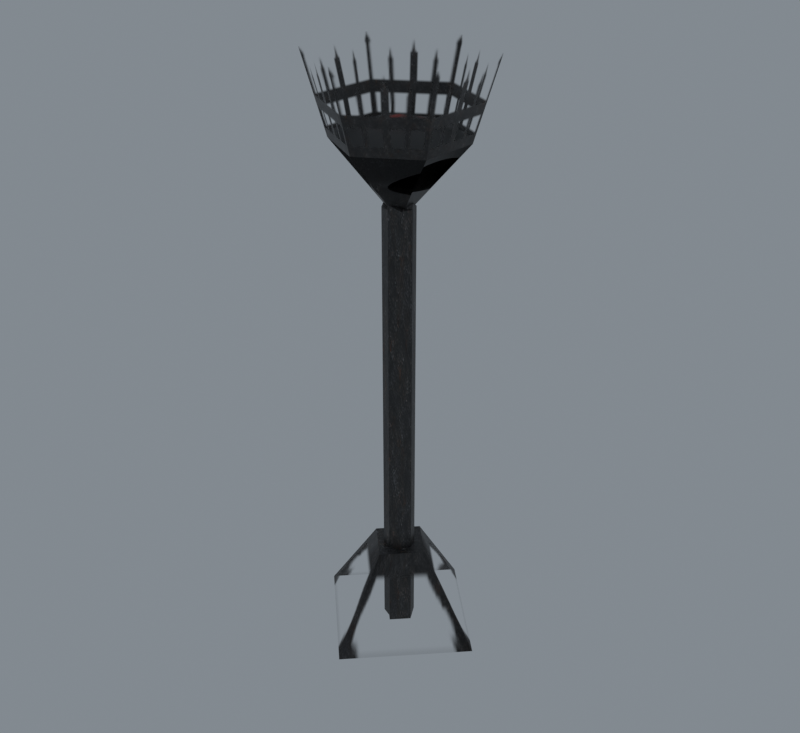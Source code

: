 # Source: import.blend  (saved by Blender 5.2.45; exported with 4.5.12 LTS)
import bpy
from mathutils import Matrix  # noqa: F401  (used for matrix-valued properties, if any)

bpy.ops.wm.read_factory_settings(use_empty=True)
scene = bpy.context.scene
scene.name = 'Beer01'

# ---- collections
col_collection = bpy.data.collections.new('Collection'); scene.collection.children.link(col_collection)

# ---- images (referenced by path relative to the original .blend; pixels are not part of the script)
import os
ASSET_DIR = os.environ.get("B2B_ASSET_DIR", "")  # directory of the original .blend (textures are referenced by path, not embedded)
HERE = os.path.dirname(os.path.abspath(__file__))  # packed textures are extracted next to this script under _unpacked/

def load_image(name, relpath, width, height, colorspace="sRGB"):
    """Load a texture the original file referenced (path relative to the .blend, or extracted next to this script)."""
    p = next((c for c in (os.path.join(HERE, relpath), os.path.join(ASSET_DIR, relpath)) if relpath and os.path.exists(c)), "")
    if p:
        img = bpy.data.images.load(p, check_existing=True)
        img.name = name
    else:  # same state as the original file: an image datablock whose file is absent (Cycles renders it pink)
        img = bpy.data.images.new(name, width, height)
        img.source = "FILE"
        img.filepath = "//" + (relpath or name)
    img.colorspace_settings.name = colorspace
    return img
img_light_tga = load_image('light.tga', '_unpacked/light.4a413f50.tga', 256, 256, 'sRGB')
img_light2_jpg = load_image('light2.jpg', '_unpacked/light2.f58b892f.jpg', 512, 512, 'sRGB')
img_light3_jpg = load_image('light3.jpg', '_unpacked/light3.e76fb0c0.jpg', 32, 32, 'sRGB')

# ---- materials (node trees are filled in below, after node groups)
mat_light_tga = bpy.data.materials.new('light.tga')
mat_light_tga.diffuse_color = (0.4502, 0.8746, 0.6224, 1.0)
mat_light2_jpg = bpy.data.materials.new('light2.jpg')
mat_light2_jpg.diffuse_color = (0.4305, 0.5438, 0.7929, 1.0)
mat_light3_jpg = bpy.data.materials.new('light3.jpg')
mat_light3_jpg.diffuse_color = (0.4973, 0.8398, 0.8933, 1.0)

# ---- material node trees
mat_light_tga.use_nodes = True; mat_light_tga.node_tree.nodes.clear()
_N = mat_light_tga.node_tree.nodes; _L = mat_light_tga.node_tree.links
n0 = _N.new('ShaderNodeBsdfPrincipled'); n0.name = 'Principled BSDF'; n0.location = (-200, 100)
n0.inputs[10].default_value = 0.005
n1 = _N.new('ShaderNodeOutputMaterial'); n1.name = 'Material Output'; n1.location = (200, 100)
n2 = _N.new('ShaderNodeTexImage'); n2.name = 'Image Texture'; n2.location = (-600, 100)
n2.image = img_light_tga
_L.new(n0.outputs[0], n1.inputs[0])
_L.new(n2.outputs[0], n0.inputs[0])
_L.new(n2.outputs[1], n0.inputs[4])
n1.is_active_output = True
mat_light2_jpg.use_nodes = True; mat_light2_jpg.node_tree.nodes.clear()
_N = mat_light2_jpg.node_tree.nodes; _L = mat_light2_jpg.node_tree.links
n0 = _N.new('ShaderNodeBsdfPrincipled'); n0.name = 'Principled BSDF'; n0.location = (-200, 100)
n0.inputs[10].default_value = 0.005
n1 = _N.new('ShaderNodeOutputMaterial'); n1.name = 'Material Output'; n1.location = (200, 100)
n2 = _N.new('ShaderNodeTexImage'); n2.name = 'Image Texture'; n2.location = (-600, 100)
n2.image = img_light2_jpg
_L.new(n0.outputs[0], n1.inputs[0])
_L.new(n2.outputs[0], n0.inputs[0])
n1.is_active_output = True
mat_light3_jpg.use_nodes = True; mat_light3_jpg.node_tree.nodes.clear()
_N = mat_light3_jpg.node_tree.nodes; _L = mat_light3_jpg.node_tree.links
n0 = _N.new('ShaderNodeBsdfPrincipled'); n0.name = 'Principled BSDF'; n0.location = (-200, 100)
n0.inputs[10].default_value = 0.005
n1 = _N.new('ShaderNodeOutputMaterial'); n1.name = 'Material Output'; n1.location = (200, 100)
n2 = _N.new('ShaderNodeTexImage'); n2.name = 'Image Texture'; n2.location = (-600, 100)
n2.image = img_light3_jpg
_L.new(n0.outputs[0], n1.inputs[0])
_L.new(n2.outputs[0], n0.inputs[0])
n1.is_active_output = True

# ---- world
world_world = bpy.data.worlds.new('World'); scene.world = world_world
world_world.use_nodes = True; world_world.node_tree.nodes.clear()
_N = world_world.node_tree.nodes; _L = world_world.node_tree.links
n0 = _N.new('ShaderNodeOutputWorld'); n0.name = 'World Output'; n0.location = (200, 100)
n1 = _N.new('ShaderNodeBackground'); n1.name = 'Background'; n1.location = (-200, 100)
n1.inputs[0].default_value = (0.32, 0.36, 0.4, 1.0)
n1.inputs[1].default_value = 0.7
_L.new(n1.outputs[0], n0.inputs[0])
n0.is_active_output = True
world_world.color = (0.05088, 0.05088, 0.05088)
world_world.sun_shadow_jitter_overblur = 0.0

# ---- meshes
me_firelight01 = bpy.data.meshes.new('FireLight01')
me_firelight01.from_pydata([(28.61, 0.121, -0.4079), (0.0186, 9.731, 27.5), (9.628, 0.121, 27.5), (0.0186, 28.71, -0.4079), (-9.591, 0.121, 27.5), (-28.57, 0.121, -0.4079), (0.0186, -9.489, 27.5), (0.0187, -28.47, -0.4079), (-0.1285, 25.76, 175.2), (-22.4, 12.9, 175.2), (-16.5, 9.493, 152.4), (-0.1285, 18.94, 152.4), (-22.4, -12.82, 175.2), (-16.5, -9.411, 152.4), (-0.1285, -25.68, 175.2), (-0.1285, -18.86, 152.4), (22.15, -12.82, 175.2), (16.24, -9.411, 152.4), (22.15, 12.9, 175.2), (16.24, 9.493, 152.4), (-0.1285, 0.0409, 157.4), (-0.1285, 0.0409, 130.6), (-0.064, -4.836, -0.3591), (4.593, -0.1792, -0.3591), (4.593, -0.1792, 1.241), (3.229, -3.472, 1.241), (-0.064, -4.836, 1.241), (-0.064, 4.477, -0.3591), (-0.064, 4.477, 1.241), (3.229, 3.114, 1.241), (-4.721, -0.1792, -0.3591), (-4.721, -0.1792, 1.241), (-3.357, 3.114, 1.241), (-3.357, -3.472, 1.241), (4.593, -0.1792, 134.9), (4.593, -0.1792, 136.5), (-0.064, -4.836, 136.5), (3.229, -3.472, 134.9), (-0.064, -4.836, 134.9), (-0.064, 4.477, 134.9), (-0.064, 4.477, 136.5), (3.229, 3.114, 134.9), (-4.721, -0.1792, 134.9), (-4.721, -0.1792, 136.5), (-3.357, 3.114, 134.9), (-3.357, -3.472, 134.9), (-16.5, 9.493, 154.3), (-0.1285, 0.0409, 159.3), (-0.1285, 18.94, 154.3), (-16.5, -9.411, 154.3), (-0.1285, -18.86, 154.3), (16.24, -9.411, 154.3), (16.24, 9.493, 154.3)], [], [(0, 1, 2), (0, 3, 1), (3, 4, 1), (3, 5, 4), (5, 6, 4), (5, 7, 6), (7, 2, 6), (7, 0, 2), (8, 9, 10), (10, 11, 8), (9, 12, 13), (13, 10, 9), (12, 14, 15), (15, 13, 12), (14, 16, 17), (17, 15, 14), (16, 18, 19), (19, 17, 16), (18, 8, 11), (11, 19, 18), (1, 4, 6), (1, 6, 2), (10, 20, 11), (13, 20, 10), (15, 20, 13), (17, 20, 15), (19, 20, 17), (11, 20, 19), (21, 10, 11), (21, 13, 10), (21, 15, 13), (21, 17, 15), (21, 19, 17), (21, 11, 19), (22, 23, 24), (22, 24, 25), (22, 25, 26), (23, 27, 28), (23, 28, 29), (23, 29, 24), (27, 30, 31), (27, 31, 32), (27, 32, 28), (30, 22, 26), (30, 26, 33), (30, 33, 31), (34, 35, 36), (37, 34, 36), (38, 37, 36), (39, 40, 35), (41, 39, 35), (34, 41, 35), (42, 43, 40), (44, 42, 40), (39, 44, 40), (38, 36, 43), (45, 38, 43), (42, 45, 43), (26, 25, 37), (26, 37, 38), (25, 24, 34), (25, 34, 37), (24, 29, 41), (24, 41, 34), (29, 28, 39), (29, 39, 41), (28, 32, 44), (28, 44, 39), (32, 31, 42), (32, 42, 44), (31, 33, 45), (31, 45, 42), (33, 26, 38), (33, 38, 45), (46, 47, 48), (49, 47, 46), (50, 47, 49), (51, 47, 50), (52, 47, 51), (48, 47, 52)])
me_firelight01.polygons.foreach_set('use_smooth', [True] * 80)
me_firelight01.polygons.foreach_set('material_index', [0, 0, 0, 0, 0, 0, 0, 0, 0, 0, 0, 0, 0, 0, 0, 0, 0, 0, 0, 0, 1, 1, 1, 1, 1, 1, 1, 1, 1, 1, 1, 1, 1, 1, 1, 1, 1, 1, 1, 1, 1, 1, 1, 1, 1, 1, 1, 1, 1, 1, 1, 1, 1, 1, 1, 1, 1, 1, 1, 1, 1, 1, 1, 1, 1, 1, 1, 1, 1, 1, 1, 1, 1, 1, 2, 2, 2, 2, 2, 2])
_k = set([(1, 2), (1, 4), (2, 6), (4, 6), (22, 24), (22, 25), (22, 26), (23, 24), (23, 28), (23, 29), (24, 25), (24, 34), (25, 37), (26, 30), (26, 33), (26, 38), (27, 28), (27, 31), (27, 32), (28, 29), (28, 39), (29, 41), (30, 31), (30, 33), (31, 32), (31, 42), (32, 44), (33, 45), (34, 35), (34, 36), (34, 37), (35, 39), (35, 41), (36, 37), (36, 38), (38, 43), (38, 45), (39, 40), (39, 41), (40, 42), (40, 44), (42, 43), (42, 44), (43, 45)])
me_firelight01.attributes.new('sharp_edge', 'BOOLEAN', 'EDGE').data.foreach_set('value', [ (min(e.vertices), max(e.vertices)) in _k for e in me_firelight01.edges])
_uv = me_firelight01.uv_layers.new(name='Float2')
_uv.uv.foreach_set('vector', [0.9936, 0.0026, 0.2145, 0.2824, 0.7757, 0.2824, 0.9936, 0.0026, 0.0007, 0.0026, 0.2145, 0.2824, 0.0007, 0.0026, 0.7756, 0.2824, 0.2145, 0.2824, 0.0007, 0.0026, 0.9932, 0.0026, 0.7756, 0.2824, 0.9932, 0.0026, 0.2145, 0.2824, 0.7756, 0.2824, 0.9932, 0.0026, 0.0007, 0.0026, 0.2145, 0.2824, 0.0007, 0.0026, 0.7757, 0.2824, 0.2145, 0.2824, 0.0007, 0.0026, 0.9936, 0.0026, 0.7757, 0.2824, 0.9947, 0.9932, 0.0034, 0.9938, 0.1161, 0.3423, 0.1161, 0.3423, 0.8819, 0.341, 0.9947, 0.9932, 0.0034, 0.9938, 0.9947, 0.9932, 0.8819, 0.3411, 0.8819, 0.3411, 0.1161, 0.3423, 0.0034, 0.9938, 0.9947, 0.9932, 0.0033, 0.9929, 0.1161, 0.3423, 0.1161, 0.3423, 0.8819, 0.3411, 0.9947, 0.9932, 0.0033, 0.9929, 0.9947, 0.9932, 0.8819, 0.341, 0.8819, 0.341, 0.1161, 0.3423, 0.0033, 0.9929, 0.9947, 0.9932, 0.0033, 0.9928, 0.1161, 0.3423, 0.1161, 0.3423, 0.8819, 0.341, 0.9947, 0.9932, 0.0033, 0.9928, 0.9947, 0.9932, 0.8819, 0.341, 0.8819, 0.341, 0.1161, 0.3423, 0.0033, 0.9928, 0.6966, 0.2555, 0.5734, 0.1489, 0.6966, 0.0422, 0.6966, 0.2555, 0.6966, 0.0422, 0.8198, 0.1489, 0.0396, 0.5657, 0.325, 0.423, 0.325, 0.7084, 0.0396, 0.2803, 0.325, 0.423, 0.0396, 0.5657, 0.325, 0.1376, 0.325, 0.423, 0.0396, 0.2803, 0.6104, 0.2803, 0.325, 0.423, 0.325, 0.1376, 0.6104, 0.5657, 0.325, 0.423, 0.6104, 0.2803, 0.325, 0.7084, 0.325, 0.423, 0.6104, 0.5657, 0.325, 0.423, 0.0396, 0.5657, 0.325, 0.7084, 0.325, 0.423, 0.0396, 0.2803, 0.0396, 0.5657, 0.325, 0.423, 0.325, 0.1376, 0.0396, 0.2803, 0.325, 0.423, 0.6104, 0.2803, 0.325, 0.1376, 0.325, 0.423, 0.6104, 0.5657, 0.6104, 0.2803, 0.325, 0.423, 0.325, 0.7084, 0.6104, 0.5657, 0.0, 0.0, 0.25, 0.0, 0.25, 0.01169, 0.0, 0.0, 0.25, 0.01169, 0.125, 0.01169, 0.0, 0.0, 0.125, 0.01169, 0.0, 0.01169, 0.25, 0.0, 0.5, 0.0, 0.5, 0.01169, 0.25, 0.0, 0.5, 0.01169, 0.375, 0.01169, 0.25, 0.0, 0.375, 0.01169, 0.25, 0.01169, 0.5, 0.0, 0.75, 0.0, 0.75, 0.01169, 0.5, 0.0, 0.75, 0.01169, 0.625, 0.01169, 0.5, 0.0, 0.625, 0.01169, 0.5, 0.01169, 0.75, 0.0, 1.0, 0.0, 1.0, 0.01169, 0.75, 0.0, 1.0, 0.01169, 0.875, 0.01169, 0.75, 0.0, 0.875, 0.01169, 0.75, 0.01169, 0.25, 0.9883, 0.25, 1.0, 0.0, 1.0, 0.125, 0.9883, 0.25, 0.9883, 0.0, 1.0, 0.0, 0.9883, 0.125, 0.9883, 0.0, 1.0, 0.5, 0.9883, 0.5, 1.0, 0.25, 1.0, 0.375, 0.9883, 0.5, 0.9883, 0.25, 1.0, 0.25, 0.9883, 0.375, 0.9883, 0.25, 1.0, 0.75, 0.9883, 0.75, 1.0, 0.5, 1.0, 0.625, 0.9883, 0.75, 0.9883, 0.5, 1.0, 0.5, 0.9883, 0.625, 0.9883, 0.5, 1.0, 1.0, 0.9883, 1.0, 1.0, 0.75, 1.0, 0.875, 0.9883, 1.0, 0.9883, 0.75, 1.0, 0.75, 0.9883, 0.875, 0.9883, 0.75, 1.0, 0.0, 0.01169, 0.125, 0.01169, 0.125, 0.9883, 0.0, 0.01169, 0.125, 0.9883, 0.0, 0.9883, 0.125, 0.01169, 0.25, 0.01169, 0.25, 0.9883, 0.125, 0.01169, 0.25, 0.9883, 0.125, 0.9883, 0.25, 0.01169, 0.375, 0.01169, 0.375, 0.9883, 0.25, 0.01169, 0.375, 0.9883, 0.25, 0.9883, 0.375, 0.01169, 0.5, 0.01169, 0.5, 0.9883, 0.375, 0.01169, 0.5, 0.9883, 0.375, 0.9883, 0.5, 0.01169, 0.625, 0.01169, 0.625, 0.9883, 0.5, 0.01169, 0.625, 0.9883, 0.5, 0.9883, 0.625, 0.01169, 0.75, 0.01169, 0.75, 0.9883, 0.625, 0.01169, 0.75, 0.9883, 0.625, 0.9883, 0.75, 0.01169, 0.875, 0.01169, 0.875, 0.9883, 0.75, 0.01169, 0.875, 0.9883, 0.75, 0.9883, 0.875, 0.01169, 1.0, 0.01169, 1.0, 0.9883, 0.875, 0.01169, 1.0, 0.9883, 0.875, 0.9883, 0.0005, 0.7498, 0.5, 0.5, 0.5, 0.9995, 0.0005, 0.2502, 0.5, 0.5, 0.0005, 0.7498, 0.5, 0.0005, 0.5, 0.5, 0.0005, 0.2502, 0.9995, 0.2502, 0.5, 0.5, 0.5, 0.0005, 0.9995, 0.7498, 0.5, 0.5, 0.9995, 0.2502, 0.5, 0.9995, 0.5, 0.5, 0.9995, 0.7498])
me_firelight01.materials.append(mat_light_tga)
me_firelight01.materials.append(mat_light2_jpg)
me_firelight01.materials.append(mat_light3_jpg)
me_firelight01.update()
me_firelight01.normals_split_custom_set([tuple(v) for v in zip(*[iter([0.7972, 0.2657, 0.5422, 0.2657, 0.7972, 0.5421, 0.7972, -0.2657, 0.5422, 0.7972, 0.2657, 0.5422, -0.2657, 0.7972, 0.5422, 0.2657, 0.7972, 0.5421, -0.2657, 0.7972, 0.5422, -0.7972, 0.2657, 0.5421, 0.2657, 0.7972, 0.5421, -0.2657, 0.7972, 0.5422, -0.7972, -0.2657, 0.5422, -0.7972, 0.2657, 0.5421, -0.7972, -0.2657, 0.5422, -0.2657, -0.7972, 0.5421, -0.7972, 0.2657, 0.5421, -0.7972, -0.2657, 0.5422, 0.2657, -0.7972, 0.5422, -0.2657, -0.7972, 0.5421, 0.2657, -0.7972, 0.5422, 0.7972, -0.2657, 0.5422, -0.2657, -0.7972, 0.5421, 0.2657, -0.7972, 0.5422, 0.7972, 0.2657, 0.5422, 0.7972, -0.2657, 0.5422, 0.1814, -0.9425, 0.2808, 0.9069, -0.3142, 0.2808, 0.1778, -0.44, 0.8802, 0.1778, -0.44, 0.8802, -0.2921, -0.374, 0.8802, 0.1814, -0.9425, 0.2808, 0.9069, -0.3142, 0.2808, 0.7255, 0.6283, 0.2808, 0.47, -0.06597, 0.8802, 0.47, -0.06597, 0.8802, 0.1778, -0.44, 0.8802, 0.9069, -0.3142, 0.2808, 0.7255, 0.6283, 0.2808, -0.1814, 0.9425, 0.2808, 0.2921, 0.374, 0.8802, 0.2921, 0.374, 0.8802, 0.47, -0.06597, 0.8802, 0.7255, 0.6283, 0.2808, -0.1814, 0.9425, 0.2808, -0.9069, 0.3142, 0.2808, -0.1778, 0.44, 0.8802, -0.1778, 0.44, 0.8802, 0.2921, 0.374, 0.8802, -0.1814, 0.9425, 0.2808, -0.9069, 0.3142, 0.2808, -0.7255, -0.6283, 0.2808, -0.47, 0.06597, 0.8802, -0.47, 0.06597, 0.8802, -0.1778, 0.44, 0.8802, -0.9069, 0.3142, 0.2808, -0.7255, -0.6283, 0.2808, 0.1814, -0.9425, 0.2808, -0.2921, -0.374, 0.8802, -0.2921, -0.374, 0.8802, -0.47, 0.06597, 0.8802, -0.7255, -0.6283, 0.2808, 5.79e-13, 0.0, 1.0, 3.305e-07, 0.0, 1.0, 6.152e-13, 0.0, 1.0, 5.79e-13, 0.0, 1.0, 6.152e-13, 0.0, 1.0, -3.305e-07, 0.0, 1.0, 0.178, -0.4401, 0.8801, 6.806e-07, -4.589e-07, 1.0, -0.2921, -0.3742, 0.8801, 0.4701, -0.06587, 0.8801, 6.806e-07, -4.589e-07, 1.0, 0.178, -0.4401, 0.8801, 0.2921, 0.3742, 0.8801, 6.806e-07, -4.589e-07, 1.0, 0.4701, -0.06587, 0.8801, -0.178, 0.4401, 0.8801, 6.806e-07, -4.589e-07, 1.0, 0.2921, 0.3742, 0.8801, -0.4701, 0.06583, 0.8801, 6.806e-07, -4.589e-07, 1.0, -0.178, 0.4401, 0.8801, -0.2921, -0.3742, 0.8801, 6.806e-07, -4.589e-07, 1.0, -0.4701, 0.06583, 0.8801, 1.262e-06, -6.807e-07, -1.0, 0.1779, -0.44, 0.8802, -0.2921, -0.3741, 0.8802, 1.262e-06, -6.807e-07, -1.0, 0.47, -0.06596, 0.8802, 0.1779, -0.44, 0.8802, 1.262e-06, -6.807e-07, -1.0, 0.2921, 0.3741, 0.8802, 0.47, -0.06596, 0.8802, 1.262e-06, -6.807e-07, -1.0, -0.1779, 0.44, 0.8802, 0.2921, 0.3741, 0.8802, 1.262e-06, -6.807e-07, -1.0, -0.47, 0.06596, 0.8802, -0.1779, 0.44, 0.8802, 1.262e-06, -6.807e-07, -1.0, -0.2921, -0.3741, 0.8802, -0.47, 0.06596, 0.8802, 0.7071, -0.7071, 0.0, 0.7071, -0.7071, 0.0, 0.7071, -0.7071, 0.0, 0.4952, -0.2051, -0.8442, 0.4952, -0.2051, -0.8442, 0.4952, -0.2051, -0.8442, 0.3827, -0.9239, 0.0, 0.3827, -0.9239, 0.0, 0.3827, -0.9239, 0.0, 0.7071, 0.7071, 0.0, 0.7071, 0.7071, 0.0, 0.7071, 0.7071, 0.0, 0.2051, 0.4952, -0.8442, 0.2051, 0.4952, -0.8442, 0.2051, 0.4952, -0.8442, 0.9239, 0.3827, 0.0, 0.9239, 0.3827, 0.0, 0.9239, 0.3827, 0.0, -0.7071, 0.7071, 0.0, -0.7071, 0.7071, 0.0, -0.7071, 0.7071, 0.0, -0.4952, 0.2051, -0.8442, -0.4952, 0.2051, -0.8442, -0.4952, 0.2051, -0.8442, -0.3827, 0.9239, 0.0, -0.3827, 0.9239, 0.0, -0.3827, 0.9239, 0.0, -0.7071, -0.7071, 0.0, -0.7071, -0.7071, 0.0, -0.7071, -0.7071, 0.0, -0.2051, -0.4952, -0.8442, -0.2051, -0.4952, -0.8442, -0.2051, -0.4952, -0.8442, -0.9239, -0.3827, 0.0, -0.9239, -0.3827, 0.0, -0.9239, -0.3827, 0.0, 0.7071, -0.7071, 0.0, 0.7071, -0.7071, 0.0, 0.7071, -0.7071, 0.0, 0.4952, -0.2051, 0.8442, 0.4952, -0.2051, 0.8442, 0.4952, -0.2051, 0.8442, 0.3827, -0.9239, 0.0, 0.3827, -0.9239, 0.0, 0.3827, -0.9239, 0.0, 0.7071, 0.7071, 0.0, 0.7071, 0.7071, 0.0, 0.7071, 0.7071, 0.0, 0.2051, 0.4952, 0.8442, 0.2051, 0.4952, 0.8442, 0.2051, 0.4952, 0.8442, 0.9239, 0.3827, 0.0, 0.9239, 0.3827, 0.0, 0.9239, 0.3827, 0.0, -0.7071, 0.7071, 0.0, -0.7071, 0.7071, 0.0, -0.7071, 0.7071, 0.0, -0.4952, 0.2051, 0.8442, -0.4952, 0.2051, 0.8442, -0.4952, 0.2051, 0.8442, -0.3827, 0.9239, 0.0, -0.3827, 0.9239, 0.0, -0.3827, 0.9239, 0.0, -0.7071, -0.7071, 0.0, -0.7071, -0.7071, 0.0, -0.7071, -0.7071, 0.0, -0.2051, -0.4952, 0.8442, -0.2051, -0.4952, 0.8442, -0.2051, -0.4952, 0.8442, -0.9239, -0.3827, 0.0, -0.9239, -0.3827, 0.0, -0.9239, -0.3827, 0.0, 0.3827, -0.9239, 0.0, 0.3827, -0.9239, 0.0, 0.3827, -0.9239, 0.0, 0.3827, -0.9239, 0.0, 0.3827, -0.9239, 0.0, 0.3827, -0.9239, 0.0, 0.9239, -0.3827, 0.0, 0.9239, -0.3827, 0.0, 0.9239, -0.3827, 0.0, 0.9239, -0.3827, 0.0, 0.9239, -0.3827, 0.0, 0.9239, -0.3827, 0.0, 0.9239, 0.3827, 0.0, 0.9239, 0.3827, 0.0, 0.9239, 0.3827, 0.0, 0.9239, 0.3827, 0.0, 0.9239, 0.3827, 0.0, 0.9239, 0.3827, 0.0, 0.3827, 0.9239, 0.0, 0.3827, 0.9239, 0.0, 0.3827, 0.9239, 0.0, 0.3827, 0.9239, 0.0, 0.3827, 0.9239, 0.0, 0.3827, 0.9239, 0.0, -0.3827, 0.9239, 0.0, -0.3827, 0.9239, 0.0, -0.3827, 0.9239, 0.0, -0.3827, 0.9239, 0.0, -0.3827, 0.9239, 0.0, -0.3827, 0.9239, 0.0, -0.9239, 0.3827, 0.0, -0.9239, 0.3827, 0.0, -0.9239, 0.3827, 0.0, -0.9239, 0.3827, 0.0, -0.9239, 0.3827, 0.0, -0.9239, 0.3827, 0.0, -0.9239, -0.3827, 0.0, -0.9239, -0.3827, 0.0, -0.9239, -0.3827, 0.0, -0.9239, -0.3827, 0.0, -0.9239, -0.3827, 0.0, -0.9239, -0.3827, 0.0, -0.3827, -0.9239, 0.0, -0.3827, -0.9239, 0.0, -0.3827, -0.9239, 0.0, -0.3827, -0.9239, 0.0, -0.3827, -0.9239, 0.0, -0.3827, -0.9239, 0.0, -0.2238, 0.1292, 0.966, 4.099e-07, -4.641e-07, 1.0, -1.201e-07, 0.2584, 0.966, -0.2238, -0.1292, 0.966, 4.099e-07, -4.641e-07, 1.0, -0.2238, 0.1292, 0.966, -1.13e-07, -0.2584, 0.966, 4.099e-07, -4.641e-07, 1.0, -0.2238, -0.1292, 0.966, 0.2238, -0.1292, 0.966, 4.099e-07, -4.641e-07, 1.0, -1.13e-07, -0.2584, 0.966, 0.2238, 0.1292, 0.966, 4.099e-07, -4.641e-07, 1.0, 0.2238, -0.1292, 0.966, -1.201e-07, 0.2584, 0.966, 4.099e-07, -4.641e-07, 1.0, 0.2238, 0.1292, 0.966])] * 3)])
arm_firelight01_skeleton = bpy.data.armatures.new('FireLight01_skeleton')  # bones are not reproduced

# ---- objects
ob_firelight01_skeleton = bpy.data.objects.new('FireLight01_skeleton', arm_firelight01_skeleton)
ob_firelight01 = bpy.data.objects.new('FireLight01', me_firelight01)

# ---- transforms, parenting, visibility, modifiers, constraints
ob_firelight01_skeleton.location = (0.0, 0.0, 0.0)
ob_firelight01_skeleton.show_in_front = True
ob_firelight01.parent = ob_firelight01_skeleton
ob_firelight01.location = (0.0, 0.0, 0.0)
_vg = ob_firelight01.vertex_groups.new(name='Cylinder02')
_vg.add([0, 1, 2, 3, 4, 5, 6, 7, 8, 9, 10, 11, 12, 13, 14, 15, 16, 17, 18, 19, 20, 21, 22, 23, 24, 25, 26, 27, 28, 29, 30, 31, 32, 33, 34, 35, 36, 37, 38, 39, 40, 41, 42, 43, 44, 45, 46, 47, 48, 49, 50, 51, 52], 1.0, 'REPLACE')
_m = ob_firelight01.modifiers.new('Armature', 'ARMATURE')
_m.object = ob_firelight01_skeleton

# ---- collection membership
scene.collection.objects.link(ob_firelight01_skeleton)
scene.collection.objects.link(ob_firelight01)

# ---- scene / render settings (as saved in the file)
scene.frame_start = 0; scene.frame_end = 0; scene.frame_set(0)
scene.render.engine = 'CYCLES'
scene.render.resolution_x = 480
scene.render.resolution_y = 440
scene.render.film_transparent = True
scene.render.bake_bias = 0.0
scene.render.bake_samples = 0
scene.render.compositor_device = 'GPU'
scene.cycles.samples = 8
scene.eevee.use_volume_custom_range = False
scene.eevee.fast_gi_thickness_near = 0.1
scene.eevee.fast_gi_thickness_far = 0.0
scene.eevee.ray_tracing_options.screen_trace_thickness = 0.1
scene.view_settings.view_transform = 'Standard'
bpy.context.view_layer.update()

# ---- added for rendering (the .blend has no active camera): camera
cam_auto = bpy.data.cameras.new('AutoCamera')
cam_auto.lens = 50.0
cam_auto.sensor_width = 36.0
cam_auto.clip_end = 3139.73
ob_auto_camera = bpy.data.objects.new('AutoCamera', cam_auto)
scene.collection.objects.link(ob_auto_camera)
ob_auto_camera.location = (178.921, -214.562, 230.535)
ob_auto_camera.rotation_euler = (1.09748, -7.21219e-08, 0.694738)
scene.camera = ob_auto_camera
bpy.context.view_layer.update()
